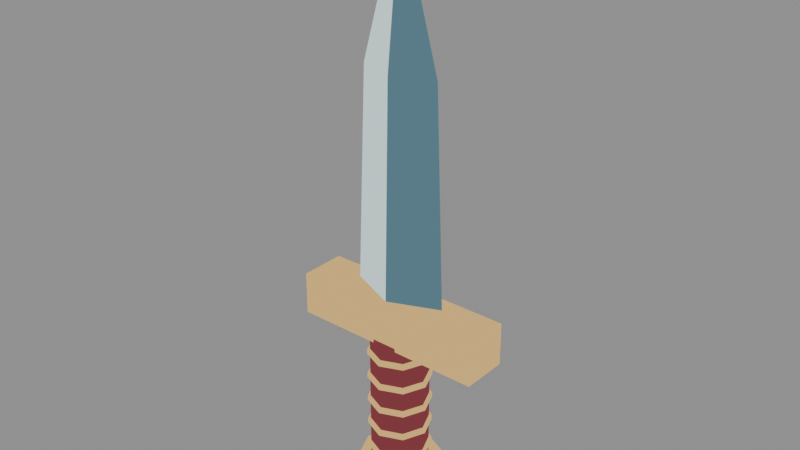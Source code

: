 # Source: dagger.blend  (saved by Blender 5.0.119; exported with 4.5.12 LTS)
import bpy
from mathutils import Matrix  # noqa: F401  (used for matrix-valued properties, if any)

bpy.ops.wm.read_factory_settings(use_empty=True)
scene = bpy.context.scene
scene.name = 'Adventurer dagger source'

# ---- materials (node trees are filled in below, after node groups)
mat_burgundy_leather = bpy.data.materials.new('Burgundy leather')
mat_burgundy_leather.diffuse_color = (0.22, 0.045, 0.055, 1.0)
mat_warm_brass_guard = bpy.data.materials.new('Warm brass guard')
mat_warm_brass_guard.diffuse_color = (0.83, 0.53, 0.18, 1.0)
mat_bright_silver_cutting_edge = bpy.data.materials.new('Bright silver cutting edge')
mat_bright_silver_cutting_edge.diffuse_color = (0.72, 0.91, 0.92, 1.0)
mat_midnight_steel_ridge = bpy.data.materials.new('Midnight steel ridge')
mat_midnight_steel_ridge.diffuse_color = (0.1, 0.2, 0.25, 1.0)

# ---- material node trees
mat_burgundy_leather.use_nodes = True; mat_burgundy_leather.node_tree.nodes.clear()
_N = mat_burgundy_leather.node_tree.nodes; _L = mat_burgundy_leather.node_tree.links
n0 = _N.new('ShaderNodeEmission'); n0.name = 'Emission'; n0.location = (0, 0)
n0.inputs[0].default_value = (0.22, 0.045, 0.055, 1.0)
n1 = _N.new('ShaderNodeOutputMaterial'); n1.name = 'Material Output'; n1.location = (0, 0)
_L.new(n0.outputs[0], n1.inputs[0])
n1.is_active_output = True
mat_warm_brass_guard.use_nodes = True; mat_warm_brass_guard.node_tree.nodes.clear()
_N = mat_warm_brass_guard.node_tree.nodes; _L = mat_warm_brass_guard.node_tree.links
n0 = _N.new('ShaderNodeEmission'); n0.name = 'Emission'; n0.location = (0, 0)
n0.inputs[0].default_value = (0.83, 0.53, 0.18, 1.0)
n1 = _N.new('ShaderNodeOutputMaterial'); n1.name = 'Material Output'; n1.location = (0, 0)
_L.new(n0.outputs[0], n1.inputs[0])
n1.is_active_output = True
mat_bright_silver_cutting_edge.use_nodes = True; mat_bright_silver_cutting_edge.node_tree.nodes.clear()
_N = mat_bright_silver_cutting_edge.node_tree.nodes; _L = mat_bright_silver_cutting_edge.node_tree.links
n0 = _N.new('ShaderNodeEmission'); n0.name = 'Emission'; n0.location = (0, 0)
n0.inputs[0].default_value = (0.72, 0.91, 0.92, 1.0)
n1 = _N.new('ShaderNodeOutputMaterial'); n1.name = 'Material Output'; n1.location = (0, 0)
_L.new(n0.outputs[0], n1.inputs[0])
n1.is_active_output = True
mat_midnight_steel_ridge.use_nodes = True; mat_midnight_steel_ridge.node_tree.nodes.clear()
_N = mat_midnight_steel_ridge.node_tree.nodes; _L = mat_midnight_steel_ridge.node_tree.links
n0 = _N.new('ShaderNodeEmission'); n0.name = 'Emission'; n0.location = (0, 0)
n0.inputs[0].default_value = (0.1, 0.2, 0.25, 1.0)
n1 = _N.new('ShaderNodeOutputMaterial'); n1.name = 'Material Output'; n1.location = (0, 0)
_L.new(n0.outputs[0], n1.inputs[0])
n1.is_active_output = True

# ---- meshes
me_cylinder = bpy.data.meshes.new('Cylinder')
me_cylinder.from_pydata([(0.0, 0.032, -0.08), (0.0, 0.032, 0.08), (0.02263, 0.02263, -0.08), (0.02263, 0.02263, 0.08), (0.032, 0.0, -0.08), (0.032, 0.0, 0.08), (0.02263, -0.02263, -0.08), (0.02263, -0.02263, 0.08), (0.0, -0.032, -0.08), (0.0, -0.032, 0.08), (-0.02263, -0.02263, -0.08), (-0.02263, -0.02263, 0.08), (-0.032, 0.0, -0.08), (-0.032, 0.0, 0.08), (-0.02263, 0.02263, -0.08), (-0.02263, 0.02263, 0.08), (0.0, 0.047, -0.1125), (0.0, 0.047, -0.0775), (0.03323, 0.03323, -0.1125), (0.03323, 0.03323, -0.0775), (0.047, 0.0, -0.1125), (0.047, 0.0, -0.0775), (0.03323, -0.03323, -0.1125), (0.03323, -0.03323, -0.0775), (0.0, -0.047, -0.1125), (0.0, -0.047, -0.0775), (-0.03323, -0.03323, -0.1125), (-0.03323, -0.03323, -0.0775), (-0.047, 0.0, -0.1125), (-0.047, 0.0, -0.0775), (-0.03323, 0.03323, -0.1125), (-0.03323, 0.03323, -0.0775), (0.0, 0.035, -0.063), (0.0, 0.035, -0.057), (0.02475, 0.02475, -0.063), (0.02475, 0.02475, -0.057), (0.035, 0.0, -0.063), (0.035, 0.0, -0.057), (0.02475, -0.02475, -0.063), (0.02475, -0.02475, -0.057), (0.0, -0.035, -0.063), (0.0, -0.035, -0.057), (-0.02475, -0.02475, -0.063), (-0.02475, -0.02475, -0.057), (-0.035, 0.0, -0.063), (-0.035, 0.0, -0.057), (-0.02475, 0.02475, -0.063), (-0.02475, 0.02475, -0.057), (0.0, 0.035, -0.033), (0.0, 0.035, -0.027), (0.02475, 0.02475, -0.033), (0.02475, 0.02475, -0.027), (0.035, 0.0, -0.033), (0.035, 0.0, -0.027), (0.02475, -0.02475, -0.033), (0.02475, -0.02475, -0.027), (0.0, -0.035, -0.033), (0.0, -0.035, -0.027), (-0.02475, -0.02475, -0.033), (-0.02475, -0.02475, -0.027), (-0.035, 0.0, -0.033), (-0.035, 0.0, -0.027), (-0.02475, 0.02475, -0.033), (-0.02475, 0.02475, -0.027), (0.0, 0.035, -0.003), (0.0, 0.035, 0.003), (0.02475, 0.02475, -0.003), (0.02475, 0.02475, 0.003), (0.035, 0.0, -0.003), (0.035, 0.0, 0.003), (0.02475, -0.02475, -0.003), (0.02475, -0.02475, 0.003), (0.0, -0.035, -0.003), (0.0, -0.035, 0.003), (-0.02475, -0.02475, -0.003), (-0.02475, -0.02475, 0.003), (-0.035, 0.0, -0.003), (-0.035, 0.0, 0.003), (-0.02475, 0.02475, -0.003), (-0.02475, 0.02475, 0.003), (0.0, 0.035, 0.027), (0.0, 0.035, 0.033), (0.02475, 0.02475, 0.027), (0.02475, 0.02475, 0.033), (0.035, 0.0, 0.027), (0.035, 0.0, 0.033), (0.02475, -0.02475, 0.027), (0.02475, -0.02475, 0.033), (0.0, -0.035, 0.027), (0.0, -0.035, 0.033), (-0.02475, -0.02475, 0.027), (-0.02475, -0.02475, 0.033), (-0.035, 0.0, 0.027), (-0.035, 0.0, 0.033), (-0.02475, 0.02475, 0.027), (-0.02475, 0.02475, 0.033), (0.0, 0.035, 0.057), (0.0, 0.035, 0.063), (0.02475, 0.02475, 0.057), (0.02475, 0.02475, 0.063), (0.035, 0.0, 0.057), (0.035, 0.0, 0.063), (0.02475, -0.02475, 0.057), (0.02475, -0.02475, 0.063), (0.0, -0.035, 0.057), (0.0, -0.035, 0.063), (-0.02475, -0.02475, 0.057), (-0.02475, -0.02475, 0.063), (-0.035, 0.0, 0.057), (-0.035, 0.0, 0.063), (-0.02475, 0.02475, 0.057), (-0.02475, 0.02475, 0.063), (-0.11, -0.026, 0.076), (-0.11, -0.026, 0.124), (-0.11, 0.026, 0.076), (-0.11, 0.026, 0.124), (0.11, -0.026, 0.076), (0.11, -0.026, 0.124), (0.11, 0.026, 0.076), (0.11, 0.026, 0.124), (-0.055, 0.0, 0.13), (0.0, -0.023, 0.13), (0.055, 0.0, 0.13), (0.0, 0.023, 0.13), (-0.045, 0.0, 0.37), (0.0, -0.018, 0.37), (0.045, 0.0, 0.37), (0.0, 0.018, 0.37), (0.0, 0.0, 0.53)], [], [(0, 1, 3, 2), (2, 3, 5, 4), (4, 5, 7, 6), (6, 7, 9, 8), (8, 9, 11, 10), (10, 11, 13, 12), (3, 1, 15, 13, 11, 9, 7, 5), (12, 13, 15, 14), (14, 15, 1, 0), (0, 2, 4, 6, 8, 10, 12, 14), (16, 17, 19, 18), (18, 19, 21, 20), (20, 21, 23, 22), (22, 23, 25, 24), (24, 25, 27, 26), (26, 27, 29, 28), (19, 17, 31, 29, 27, 25, 23, 21), (28, 29, 31, 30), (30, 31, 17, 16), (16, 18, 20, 22, 24, 26, 28, 30), (32, 33, 35, 34), (34, 35, 37, 36), (36, 37, 39, 38), (38, 39, 41, 40), (40, 41, 43, 42), (42, 43, 45, 44), (35, 33, 47, 45, 43, 41, 39, 37), (44, 45, 47, 46), (46, 47, 33, 32), (32, 34, 36, 38, 40, 42, 44, 46), (48, 49, 51, 50), (50, 51, 53, 52), (52, 53, 55, 54), (54, 55, 57, 56), (56, 57, 59, 58), (58, 59, 61, 60), (51, 49, 63, 61, 59, 57, 55, 53), (60, 61, 63, 62), (62, 63, 49, 48), (48, 50, 52, 54, 56, 58, 60, 62), (64, 65, 67, 66), (66, 67, 69, 68), (68, 69, 71, 70), (70, 71, 73, 72), (72, 73, 75, 74), (74, 75, 77, 76), (67, 65, 79, 77, 75, 73, 71, 69), (76, 77, 79, 78), (78, 79, 65, 64), (64, 66, 68, 70, 72, 74, 76, 78), (80, 81, 83, 82), (82, 83, 85, 84), (84, 85, 87, 86), (86, 87, 89, 88), (88, 89, 91, 90), (90, 91, 93, 92), (83, 81, 95, 93, 91, 89, 87, 85), (92, 93, 95, 94), (94, 95, 81, 80), (80, 82, 84, 86, 88, 90, 92, 94), (96, 97, 99, 98), (98, 99, 101, 100), (100, 101, 103, 102), (102, 103, 105, 104), (104, 105, 107, 106), (106, 107, 109, 108), (99, 97, 111, 109, 107, 105, 103, 101), (108, 109, 111, 110), (110, 111, 97, 96), (96, 98, 100, 102, 104, 106, 108, 110), (112, 113, 115, 114), (114, 115, 119, 118), (118, 119, 117, 116), (116, 117, 113, 112), (114, 118, 116, 112), (119, 115, 113, 117), (120, 124, 125, 121), (121, 125, 126, 122), (122, 126, 127, 123), (123, 127, 124, 120), (124, 128, 125), (125, 128, 126), (126, 128, 127), (127, 128, 124), (120, 121, 122, 123)])
me_cylinder.polygons.foreach_set('material_index', [0, 0, 0, 0, 0, 0, 0, 0, 0, 0, 1, 1, 1, 1, 1, 1, 1, 1, 1, 1, 1, 1, 1, 1, 1, 1, 1, 1, 1, 1, 1, 1, 1, 1, 1, 1, 1, 1, 1, 1, 1, 1, 1, 1, 1, 1, 1, 1, 1, 1, 1, 1, 1, 1, 1, 1, 1, 1, 1, 1, 1, 1, 1, 1, 1, 1, 1, 1, 1, 1, 1, 1, 1, 1, 1, 1, 2, 3, 2, 3, 2, 3, 2, 3, 2])
_uv = me_cylinder.uv_layers.new(name='UVMap')
_uv.uv.foreach_set('vector', [1.0, 0.5, 1.0, 1.0, 0.875, 1.0, 0.875, 0.5, 0.875, 0.5, 0.875, 1.0, 0.75, 1.0, 0.75, 0.5, 0.75, 0.5, 0.75, 1.0, 0.625, 1.0, 0.625, 0.5, 0.625, 0.5, 0.625, 1.0, 0.5, 1.0, 0.5, 0.5, 0.5, 0.5, 0.5, 1.0, 0.375, 1.0, 0.375, 0.5, 0.375, 0.5, 0.375, 1.0, 0.25, 1.0, 0.25, 0.5, 0.4197, 0.4197, 0.25, 0.49, 0.08029, 0.4197, 0.01, 0.25, 0.08029, 0.08029, 0.25, 0.01, 0.4197, 0.08029, 0.49, 0.25, 0.25, 0.5, 0.25, 1.0, 0.125, 1.0, 0.125, 0.5, 0.125, 0.5, 0.125, 1.0, 0.0, 1.0, 0.0, 0.5, 0.75, 0.49, 0.9197, 0.4197, 0.99, 0.25, 0.9197, 0.08029, 0.75, 0.01, 0.5803, 0.08029, 0.51, 0.25, 0.5803, 0.4197, 1.0, 0.5, 1.0, 1.0, 0.875, 1.0, 0.875, 0.5, 0.875, 0.5, 0.875, 1.0, 0.75, 1.0, 0.75, 0.5, 0.75, 0.5, 0.75, 1.0, 0.625, 1.0, 0.625, 0.5, 0.625, 0.5, 0.625, 1.0, 0.5, 1.0, 0.5, 0.5, 0.5, 0.5, 0.5, 1.0, 0.375, 1.0, 0.375, 0.5, 0.375, 0.5, 0.375, 1.0, 0.25, 1.0, 0.25, 0.5, 0.4197, 0.4197, 0.25, 0.49, 0.08029, 0.4197, 0.01, 0.25, 0.08029, 0.08029, 0.25, 0.01, 0.4197, 0.08029, 0.49, 0.25, 0.25, 0.5, 0.25, 1.0, 0.125, 1.0, 0.125, 0.5, 0.125, 0.5, 0.125, 1.0, 0.0, 1.0, 0.0, 0.5, 0.75, 0.49, 0.9197, 0.4197, 0.99, 0.25, 0.9197, 0.08029, 0.75, 0.01, 0.5803, 0.08029, 0.51, 0.25, 0.5803, 0.4197, 1.0, 0.5, 1.0, 1.0, 0.875, 1.0, 0.875, 0.5, 0.875, 0.5, 0.875, 1.0, 0.75, 1.0, 0.75, 0.5, 0.75, 0.5, 0.75, 1.0, 0.625, 1.0, 0.625, 0.5, 0.625, 0.5, 0.625, 1.0, 0.5, 1.0, 0.5, 0.5, 0.5, 0.5, 0.5, 1.0, 0.375, 1.0, 0.375, 0.5, 0.375, 0.5, 0.375, 1.0, 0.25, 1.0, 0.25, 0.5, 0.4197, 0.4197, 0.25, 0.49, 0.08029, 0.4197, 0.01, 0.25, 0.08029, 0.08029, 0.25, 0.01, 0.4197, 0.08029, 0.49, 0.25, 0.25, 0.5, 0.25, 1.0, 0.125, 1.0, 0.125, 0.5, 0.125, 0.5, 0.125, 1.0, 0.0, 1.0, 0.0, 0.5, 0.75, 0.49, 0.9197, 0.4197, 0.99, 0.25, 0.9197, 0.08029, 0.75, 0.01, 0.5803, 0.08029, 0.51, 0.25, 0.5803, 0.4197, 1.0, 0.5, 1.0, 1.0, 0.875, 1.0, 0.875, 0.5, 0.875, 0.5, 0.875, 1.0, 0.75, 1.0, 0.75, 0.5, 0.75, 0.5, 0.75, 1.0, 0.625, 1.0, 0.625, 0.5, 0.625, 0.5, 0.625, 1.0, 0.5, 1.0, 0.5, 0.5, 0.5, 0.5, 0.5, 1.0, 0.375, 1.0, 0.375, 0.5, 0.375, 0.5, 0.375, 1.0, 0.25, 1.0, 0.25, 0.5, 0.4197, 0.4197, 0.25, 0.49, 0.08029, 0.4197, 0.01, 0.25, 0.08029, 0.08029, 0.25, 0.01, 0.4197, 0.08029, 0.49, 0.25, 0.25, 0.5, 0.25, 1.0, 0.125, 1.0, 0.125, 0.5, 0.125, 0.5, 0.125, 1.0, 0.0, 1.0, 0.0, 0.5, 0.75, 0.49, 0.9197, 0.4197, 0.99, 0.25, 0.9197, 0.08029, 0.75, 0.01, 0.5803, 0.08029, 0.51, 0.25, 0.5803, 0.4197, 1.0, 0.5, 1.0, 1.0, 0.875, 1.0, 0.875, 0.5, 0.875, 0.5, 0.875, 1.0, 0.75, 1.0, 0.75, 0.5, 0.75, 0.5, 0.75, 1.0, 0.625, 1.0, 0.625, 0.5, 0.625, 0.5, 0.625, 1.0, 0.5, 1.0, 0.5, 0.5, 0.5, 0.5, 0.5, 1.0, 0.375, 1.0, 0.375, 0.5, 0.375, 0.5, 0.375, 1.0, 0.25, 1.0, 0.25, 0.5, 0.4197, 0.4197, 0.25, 0.49, 0.08029, 0.4197, 0.01, 0.25, 0.08029, 0.08029, 0.25, 0.01, 0.4197, 0.08029, 0.49, 0.25, 0.25, 0.5, 0.25, 1.0, 0.125, 1.0, 0.125, 0.5, 0.125, 0.5, 0.125, 1.0, 0.0, 1.0, 0.0, 0.5, 0.75, 0.49, 0.9197, 0.4197, 0.99, 0.25, 0.9197, 0.08029, 0.75, 0.01, 0.5803, 0.08029, 0.51, 0.25, 0.5803, 0.4197, 1.0, 0.5, 1.0, 1.0, 0.875, 1.0, 0.875, 0.5, 0.875, 0.5, 0.875, 1.0, 0.75, 1.0, 0.75, 0.5, 0.75, 0.5, 0.75, 1.0, 0.625, 1.0, 0.625, 0.5, 0.625, 0.5, 0.625, 1.0, 0.5, 1.0, 0.5, 0.5, 0.5, 0.5, 0.5, 1.0, 0.375, 1.0, 0.375, 0.5, 0.375, 0.5, 0.375, 1.0, 0.25, 1.0, 0.25, 0.5, 0.4197, 0.4197, 0.25, 0.49, 0.08029, 0.4197, 0.01, 0.25, 0.08029, 0.08029, 0.25, 0.01, 0.4197, 0.08029, 0.49, 0.25, 0.25, 0.5, 0.25, 1.0, 0.125, 1.0, 0.125, 0.5, 0.125, 0.5, 0.125, 1.0, 0.0, 1.0, 0.0, 0.5, 0.75, 0.49, 0.9197, 0.4197, 0.99, 0.25, 0.9197, 0.08029, 0.75, 0.01, 0.5803, 0.08029, 0.51, 0.25, 0.5803, 0.4197, 1.0, 0.5, 1.0, 1.0, 0.875, 1.0, 0.875, 0.5, 0.875, 0.5, 0.875, 1.0, 0.75, 1.0, 0.75, 0.5, 0.75, 0.5, 0.75, 1.0, 0.625, 1.0, 0.625, 0.5, 0.625, 0.5, 0.625, 1.0, 0.5, 1.0, 0.5, 0.5, 0.5, 0.5, 0.5, 1.0, 0.375, 1.0, 0.375, 0.5, 0.375, 0.5, 0.375, 1.0, 0.25, 1.0, 0.25, 0.5, 0.4197, 0.4197, 0.25, 0.49, 0.08029, 0.4197, 0.01, 0.25, 0.08029, 0.08029, 0.25, 0.01, 0.4197, 0.08029, 0.49, 0.25, 0.25, 0.5, 0.25, 1.0, 0.125, 1.0, 0.125, 0.5, 0.125, 0.5, 0.125, 1.0, 0.0, 1.0, 0.0, 0.5, 0.75, 0.49, 0.9197, 0.4197, 0.99, 0.25, 0.9197, 0.08029, 0.75, 0.01, 0.5803, 0.08029, 0.51, 0.25, 0.5803, 0.4197, 0.375, 0.0, 0.625, 0.0, 0.625, 0.25, 0.375, 0.25, 0.375, 0.25, 0.625, 0.25, 0.625, 0.5, 0.375, 0.5, 0.375, 0.5, 0.625, 0.5, 0.625, 0.75, 0.375, 0.75, 0.375, 0.75, 0.625, 0.75, 0.625, 1.0, 0.375, 1.0, 0.125, 0.5, 0.375, 0.5, 0.375, 0.75, 0.125, 0.75, 0.625, 0.5, 0.875, 0.5, 0.875, 0.75, 0.625, 0.75, 0.0, 0.0, 0.0, 0.0, 0.0, 0.0, 0.0, 0.0, 0.0, 0.0, 0.0, 0.0, 0.0, 0.0, 0.0, 0.0, 0.0, 0.0, 0.0, 0.0, 0.0, 0.0, 0.0, 0.0, 0.0, 0.0, 0.0, 0.0, 0.0, 0.0, 0.0, 0.0, 0.0, 0.0, 0.0, 0.0, 0.0, 0.0, 0.0, 0.0, 0.0, 0.0, 0.0, 0.0, 0.0, 0.0, 0.0, 0.0, 0.0, 0.0, 0.0, 0.0, 0.0, 0.0, 0.0, 0.0, 0.0, 0.0, 0.0, 0.0, 0.0, 0.0, 0.0, 0.0])
me_cylinder.materials.append(mat_burgundy_leather)
me_cylinder.materials.append(mat_warm_brass_guard)
me_cylinder.materials.append(mat_bright_silver_cutting_edge)
me_cylinder.materials.append(mat_midnight_steel_ridge)
me_cylinder.update()

# ---- objects
ob_adventurer_dagger = bpy.data.objects.new('Adventurer dagger', me_cylinder)

# ---- transforms, parenting, visibility, modifiers, constraints
ob_adventurer_dagger.location = (0.0, 0.0, 0.0)

# ---- collection membership
scene.collection.objects.link(ob_adventurer_dagger)

# ---- scene / render settings (as saved in the file)
scene.frame_start = 1; scene.frame_end = 250; scene.frame_set(1)
scene.render.engine = 'BLENDER_EEVEE_NEXT'
scene.render.image_settings.exr_codec = 'NONE'
scene.render.use_bake_clear = False
scene.render.bake_margin = 0
scene.render.bake_bias = 0.0
scene.render.bake_samples = 0
scene.render.simplify_subdivision_render = 0
scene.render.simplify_child_particles_render = 0.0
scene.eevee.use_volume_custom_range = False
scene.eevee.gtao_distance = 0.0
scene.eevee.use_fast_gi = False
scene.view_settings.white_balance_temperature = 0.0
scene.view_settings.white_balance_tint = 0.0
scene.view_settings.white_balance_whitepoint = (2.97, 0.5193, -0.0414)
bpy.context.view_layer.update()

# ---- added for rendering (the .blend has no active camera and no usable light): camera, sun + grey world if the file has none
cam_auto = bpy.data.cameras.new('AutoCamera')
cam_auto.lens = 50.0
cam_auto.sensor_width = 36.0
cam_auto.clip_end = 1000.0
ob_auto_camera = bpy.data.objects.new('AutoCamera', cam_auto)
scene.collection.objects.link(ob_auto_camera)
ob_auto_camera.location = (0.634331, -0.761197, 0.716214)
ob_auto_camera.rotation_euler = (1.09748, -7.21219e-08, 0.694738)
scene.camera = ob_auto_camera
light_auto_sun = bpy.data.lights.new('AutoSun', 'SUN')
light_auto_sun.energy = 3.0
light_auto_sun.angle = 0.0523599
ob_auto_sun = bpy.data.objects.new('AutoSun', light_auto_sun)
scene.collection.objects.link(ob_auto_sun)
ob_auto_sun.rotation_euler = (0.872665, 0.174533, 0.523599)
if scene.world is None:
    world_auto = bpy.data.worlds.new('AutoWorld')
    world_auto.color = (0.3, 0.3, 0.3)
    scene.world = world_auto
bpy.context.view_layer.update()
